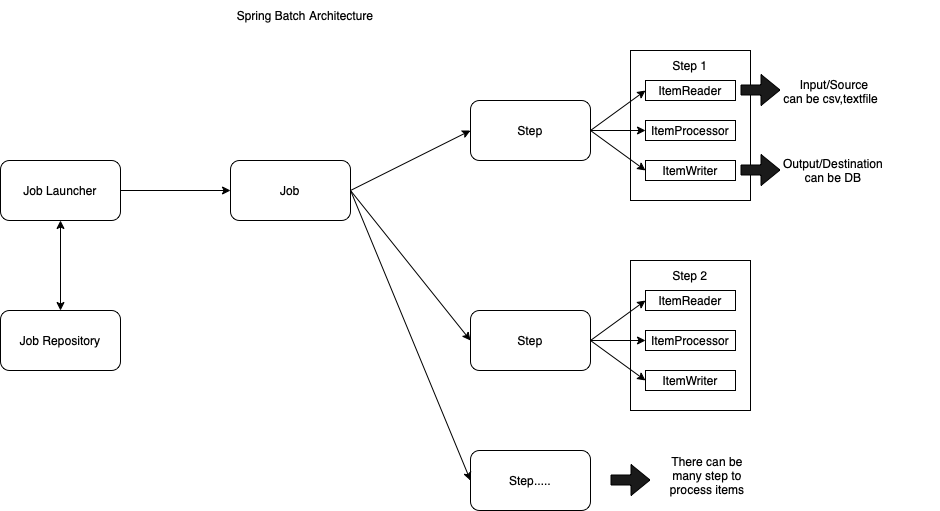

The diagram above was exported from draw.io. Its source (the exported page's mxGraphModel, read from the mxfile embedded in the PNG):
<mxGraphModel dx="830" dy="546" grid="1" gridSize="10" guides="1" tooltips="1" connect="1" arrows="1" fold="1" page="1" pageScale="1" pageWidth="827" pageHeight="1169" math="0" shadow="0">
  <root>
    <mxCell id="0" />
    <mxCell id="1" parent="0" />
    <mxCell id="5dPQOJd-HhALw4tVV-kU-1" value="Spring Batch Architecture" style="text;html=1;strokeColor=none;fillColor=none;align=center;verticalAlign=middle;whiteSpace=wrap;rounded=0;" vertex="1" parent="1">
      <mxGeometry x="300" y="60" width="170" height="30" as="geometry" />
    </mxCell>
    <mxCell id="5dPQOJd-HhALw4tVV-kU-2" value="Job Launcher" style="rounded=1;whiteSpace=wrap;html=1;" vertex="1" parent="1">
      <mxGeometry x="80" y="220" width="120" height="60" as="geometry" />
    </mxCell>
    <mxCell id="5dPQOJd-HhALw4tVV-kU-3" value="Job" style="rounded=1;whiteSpace=wrap;html=1;" vertex="1" parent="1">
      <mxGeometry x="310" y="220" width="120" height="60" as="geometry" />
    </mxCell>
    <mxCell id="5dPQOJd-HhALw4tVV-kU-4" value="Step" style="rounded=1;whiteSpace=wrap;html=1;" vertex="1" parent="1">
      <mxGeometry x="550" y="160" width="120" height="60" as="geometry" />
    </mxCell>
    <mxCell id="5dPQOJd-HhALw4tVV-kU-5" value="Step" style="rounded=1;whiteSpace=wrap;html=1;" vertex="1" parent="1">
      <mxGeometry x="550" y="370" width="120" height="60" as="geometry" />
    </mxCell>
    <mxCell id="5dPQOJd-HhALw4tVV-kU-6" value="Job Repository" style="rounded=1;whiteSpace=wrap;html=1;" vertex="1" parent="1">
      <mxGeometry x="80" y="370" width="120" height="60" as="geometry" />
    </mxCell>
    <mxCell id="5dPQOJd-HhALw4tVV-kU-7" value="" style="endArrow=classic;startArrow=classic;html=1;rounded=0;exitX=0.5;exitY=0;exitDx=0;exitDy=0;entryX=0.5;entryY=1;entryDx=0;entryDy=0;" edge="1" parent="1" source="5dPQOJd-HhALw4tVV-kU-6" target="5dPQOJd-HhALw4tVV-kU-2">
      <mxGeometry width="50" height="50" relative="1" as="geometry">
        <mxPoint x="390" y="360" as="sourcePoint" />
        <mxPoint x="440" y="310" as="targetPoint" />
      </mxGeometry>
    </mxCell>
    <mxCell id="5dPQOJd-HhALw4tVV-kU-9" value="" style="endArrow=classic;html=1;rounded=0;exitX=1;exitY=0.5;exitDx=0;exitDy=0;" edge="1" parent="1" source="5dPQOJd-HhALw4tVV-kU-2" target="5dPQOJd-HhALw4tVV-kU-3">
      <mxGeometry width="50" height="50" relative="1" as="geometry">
        <mxPoint x="390" y="360" as="sourcePoint" />
        <mxPoint x="440" y="310" as="targetPoint" />
      </mxGeometry>
    </mxCell>
    <mxCell id="5dPQOJd-HhALw4tVV-kU-10" value="" style="endArrow=classic;html=1;rounded=0;exitX=1;exitY=0.5;exitDx=0;exitDy=0;entryX=0;entryY=0.5;entryDx=0;entryDy=0;" edge="1" parent="1" source="5dPQOJd-HhALw4tVV-kU-3" target="5dPQOJd-HhALw4tVV-kU-4">
      <mxGeometry width="50" height="50" relative="1" as="geometry">
        <mxPoint x="210" y="260" as="sourcePoint" />
        <mxPoint x="320" y="260" as="targetPoint" />
      </mxGeometry>
    </mxCell>
    <mxCell id="5dPQOJd-HhALw4tVV-kU-11" value="" style="endArrow=classic;html=1;rounded=0;exitX=1;exitY=0.5;exitDx=0;exitDy=0;entryX=0;entryY=0.5;entryDx=0;entryDy=0;" edge="1" parent="1" source="5dPQOJd-HhALw4tVV-kU-3" target="5dPQOJd-HhALw4tVV-kU-5">
      <mxGeometry width="50" height="50" relative="1" as="geometry">
        <mxPoint x="440" y="260" as="sourcePoint" />
        <mxPoint x="560" y="200" as="targetPoint" />
      </mxGeometry>
    </mxCell>
    <mxCell id="5dPQOJd-HhALw4tVV-kU-18" value="Step....." style="rounded=1;whiteSpace=wrap;html=1;" vertex="1" parent="1">
      <mxGeometry x="550" y="510" width="120" height="60" as="geometry" />
    </mxCell>
    <mxCell id="5dPQOJd-HhALw4tVV-kU-19" value="" style="endArrow=classic;html=1;rounded=0;exitX=1;exitY=0.5;exitDx=0;exitDy=0;entryX=0;entryY=0.5;entryDx=0;entryDy=0;" edge="1" parent="1" source="5dPQOJd-HhALw4tVV-kU-3" target="5dPQOJd-HhALw4tVV-kU-18">
      <mxGeometry width="50" height="50" relative="1" as="geometry">
        <mxPoint x="440" y="260" as="sourcePoint" />
        <mxPoint x="560" y="500" as="targetPoint" />
      </mxGeometry>
    </mxCell>
    <mxCell id="5dPQOJd-HhALw4tVV-kU-25" value="" style="rounded=0;whiteSpace=wrap;html=1;fillColor=none;" vertex="1" parent="1">
      <mxGeometry x="710" y="320" width="120" height="150" as="geometry" />
    </mxCell>
    <mxCell id="5dPQOJd-HhALw4tVV-kU-26" value="ItemReader" style="rounded=0;whiteSpace=wrap;html=1;" vertex="1" parent="1">
      <mxGeometry x="725" y="350" width="90" height="20" as="geometry" />
    </mxCell>
    <mxCell id="5dPQOJd-HhALw4tVV-kU-27" value="ItemProcessor&lt;span style=&quot;caret-color: rgba(0, 0, 0, 0); color: rgba(0, 0, 0, 0); font-family: monospace; font-size: 0px; text-align: start;&quot;&gt;%3CmxGraphModel%3E%3Croot%3E%3CmxCell%20id%3D%220%22%2F%3E%3CmxCell%20id%3D%221%22%20parent%3D%220%22%2F%3E%3CmxCell%20id%3D%222%22%20value%3D%22ItemReader%22%20style%3D%22rounded%3D0%3BwhiteSpace%3Dwrap%3Bhtml%3D1%3B%22%20vertex%3D%221%22%20parent%3D%221%22%3E%3CmxGeometry%20x%3D%22750%22%20y%3D%22320%22%20width%3D%22120%22%20height%3D%2260%22%20as%3D%22geometry%22%2F%3E%3C%2FmxCell%3E%3C%2Froot%3E%3C%2FmxGraphModel%3E&lt;/span&gt;" style="rounded=0;whiteSpace=wrap;html=1;" vertex="1" parent="1">
      <mxGeometry x="725" y="390" width="90" height="20" as="geometry" />
    </mxCell>
    <mxCell id="5dPQOJd-HhALw4tVV-kU-28" value="ItemWriter" style="rounded=0;whiteSpace=wrap;html=1;" vertex="1" parent="1">
      <mxGeometry x="725" y="430" width="90" height="20" as="geometry" />
    </mxCell>
    <mxCell id="5dPQOJd-HhALw4tVV-kU-29" value="Step 2" style="text;html=1;strokeColor=none;fillColor=none;align=center;verticalAlign=middle;whiteSpace=wrap;rounded=0;" vertex="1" parent="1">
      <mxGeometry x="740" y="320" width="60" height="30" as="geometry" />
    </mxCell>
    <mxCell id="5dPQOJd-HhALw4tVV-kU-31" value="" style="endArrow=classic;html=1;rounded=0;exitX=1;exitY=0.5;exitDx=0;exitDy=0;entryX=0;entryY=0.5;entryDx=0;entryDy=0;" edge="1" parent="1" source="5dPQOJd-HhALw4tVV-kU-5" target="5dPQOJd-HhALw4tVV-kU-26">
      <mxGeometry width="50" height="50" relative="1" as="geometry">
        <mxPoint x="710" y="340" as="sourcePoint" />
        <mxPoint x="760" y="290" as="targetPoint" />
      </mxGeometry>
    </mxCell>
    <mxCell id="5dPQOJd-HhALw4tVV-kU-32" value="" style="endArrow=classic;html=1;rounded=0;exitX=1;exitY=0.5;exitDx=0;exitDy=0;entryX=0;entryY=0.5;entryDx=0;entryDy=0;" edge="1" parent="1" source="5dPQOJd-HhALw4tVV-kU-5" target="5dPQOJd-HhALw4tVV-kU-28">
      <mxGeometry width="50" height="50" relative="1" as="geometry">
        <mxPoint x="680" y="410" as="sourcePoint" />
        <mxPoint x="735" y="370" as="targetPoint" />
      </mxGeometry>
    </mxCell>
    <mxCell id="5dPQOJd-HhALw4tVV-kU-33" value="" style="endArrow=classic;html=1;rounded=0;exitX=1;exitY=0.5;exitDx=0;exitDy=0;entryX=0;entryY=0.5;entryDx=0;entryDy=0;" edge="1" parent="1" source="5dPQOJd-HhALw4tVV-kU-5" target="5dPQOJd-HhALw4tVV-kU-27">
      <mxGeometry width="50" height="50" relative="1" as="geometry">
        <mxPoint x="690" y="420" as="sourcePoint" />
        <mxPoint x="745" y="380" as="targetPoint" />
      </mxGeometry>
    </mxCell>
    <mxCell id="5dPQOJd-HhALw4tVV-kU-37" value="" style="rounded=0;whiteSpace=wrap;html=1;fillColor=none;" vertex="1" parent="1">
      <mxGeometry x="710" y="110" width="120" height="150" as="geometry" />
    </mxCell>
    <mxCell id="5dPQOJd-HhALw4tVV-kU-38" value="ItemReader" style="rounded=0;whiteSpace=wrap;html=1;" vertex="1" parent="1">
      <mxGeometry x="725" y="140" width="90" height="20" as="geometry" />
    </mxCell>
    <mxCell id="5dPQOJd-HhALw4tVV-kU-39" value="ItemProcessor&lt;span style=&quot;caret-color: rgba(0, 0, 0, 0); color: rgba(0, 0, 0, 0); font-family: monospace; font-size: 0px; text-align: start;&quot;&gt;%3CmxGraphModel%3E%3Croot%3E%3CmxCell%20id%3D%220%22%2F%3E%3CmxCell%20id%3D%221%22%20parent%3D%220%22%2F%3E%3CmxCell%20id%3D%222%22%20value%3D%22ItemReader%22%20style%3D%22rounded%3D0%3BwhiteSpace%3Dwrap%3Bhtml%3D1%3B%22%20vertex%3D%221%22%20parent%3D%221%22%3E%3CmxGeometry%20x%3D%22750%22%20y%3D%22320%22%20width%3D%22120%22%20height%3D%2260%22%20as%3D%22geometry%22%2F%3E%3C%2FmxCell%3E%3C%2Froot%3E%3C%2FmxGraphModel%3E&lt;/span&gt;" style="rounded=0;whiteSpace=wrap;html=1;" vertex="1" parent="1">
      <mxGeometry x="725" y="180" width="90" height="20" as="geometry" />
    </mxCell>
    <mxCell id="5dPQOJd-HhALw4tVV-kU-40" value="ItemWriter" style="rounded=0;whiteSpace=wrap;html=1;" vertex="1" parent="1">
      <mxGeometry x="725" y="220" width="90" height="20" as="geometry" />
    </mxCell>
    <mxCell id="5dPQOJd-HhALw4tVV-kU-41" value="Step 1" style="text;html=1;strokeColor=none;fillColor=none;align=center;verticalAlign=middle;whiteSpace=wrap;rounded=0;" vertex="1" parent="1">
      <mxGeometry x="740" y="110" width="60" height="30" as="geometry" />
    </mxCell>
    <mxCell id="5dPQOJd-HhALw4tVV-kU-42" value="" style="endArrow=classic;html=1;rounded=0;exitX=1;exitY=0.5;exitDx=0;exitDy=0;entryX=0;entryY=0.5;entryDx=0;entryDy=0;" edge="1" parent="1" target="5dPQOJd-HhALw4tVV-kU-38">
      <mxGeometry width="50" height="50" relative="1" as="geometry">
        <mxPoint x="670" y="190" as="sourcePoint" />
        <mxPoint x="760" y="80" as="targetPoint" />
      </mxGeometry>
    </mxCell>
    <mxCell id="5dPQOJd-HhALw4tVV-kU-43" value="" style="endArrow=classic;html=1;rounded=0;exitX=1;exitY=0.5;exitDx=0;exitDy=0;entryX=0;entryY=0.5;entryDx=0;entryDy=0;" edge="1" parent="1" target="5dPQOJd-HhALw4tVV-kU-40">
      <mxGeometry width="50" height="50" relative="1" as="geometry">
        <mxPoint x="670" y="190" as="sourcePoint" />
        <mxPoint x="735" y="160" as="targetPoint" />
      </mxGeometry>
    </mxCell>
    <mxCell id="5dPQOJd-HhALw4tVV-kU-44" value="" style="endArrow=classic;html=1;rounded=0;exitX=1;exitY=0.5;exitDx=0;exitDy=0;entryX=0;entryY=0.5;entryDx=0;entryDy=0;" edge="1" parent="1" target="5dPQOJd-HhALw4tVV-kU-39">
      <mxGeometry width="50" height="50" relative="1" as="geometry">
        <mxPoint x="670" y="190" as="sourcePoint" />
        <mxPoint x="745" y="170" as="targetPoint" />
      </mxGeometry>
    </mxCell>
    <mxCell id="5dPQOJd-HhALw4tVV-kU-45" value="Input/Source&lt;br&gt;can be csv,textfile &amp;nbsp;" style="text;html=1;strokeColor=none;fillColor=none;align=center;verticalAlign=middle;whiteSpace=wrap;rounded=0;" vertex="1" parent="1">
      <mxGeometry x="809" y="136" width="210" height="30" as="geometry" />
    </mxCell>
    <mxCell id="5dPQOJd-HhALw4tVV-kU-46" value="Output/Destination&lt;br&gt;can be DB" style="text;html=1;strokeColor=none;fillColor=none;align=center;verticalAlign=middle;whiteSpace=wrap;rounded=0;" vertex="1" parent="1">
      <mxGeometry x="873" y="215" width="80" height="30" as="geometry" />
    </mxCell>
    <mxCell id="5dPQOJd-HhALw4tVV-kU-50" value="" style="shape=flexArrow;endArrow=classic;html=1;rounded=0;fillColor=#1A1A1A;" edge="1" parent="1">
      <mxGeometry width="50" height="50" relative="1" as="geometry">
        <mxPoint x="820" y="229.5" as="sourcePoint" />
        <mxPoint x="860" y="229.5" as="targetPoint" />
      </mxGeometry>
    </mxCell>
    <mxCell id="5dPQOJd-HhALw4tVV-kU-53" value="" style="shape=flexArrow;endArrow=classic;html=1;rounded=0;fillColor=#1A1A1A;" edge="1" parent="1">
      <mxGeometry width="50" height="50" relative="1" as="geometry">
        <mxPoint x="820" y="149.5" as="sourcePoint" />
        <mxPoint x="860" y="149.5" as="targetPoint" />
      </mxGeometry>
    </mxCell>
    <mxCell id="5dPQOJd-HhALw4tVV-kU-54" value="" style="shape=flexArrow;endArrow=classic;html=1;rounded=0;fillColor=#1A1A1A;" edge="1" parent="1">
      <mxGeometry width="50" height="50" relative="1" as="geometry">
        <mxPoint x="690" y="539.5" as="sourcePoint" />
        <mxPoint x="730" y="539.5" as="targetPoint" />
      </mxGeometry>
    </mxCell>
    <mxCell id="5dPQOJd-HhALw4tVV-kU-55" value="There can be many step to process items" style="text;html=1;strokeColor=none;fillColor=none;align=center;verticalAlign=middle;whiteSpace=wrap;rounded=0;" vertex="1" parent="1">
      <mxGeometry x="747" y="520" width="80" height="30" as="geometry" />
    </mxCell>
  </root>
</mxGraphModel>